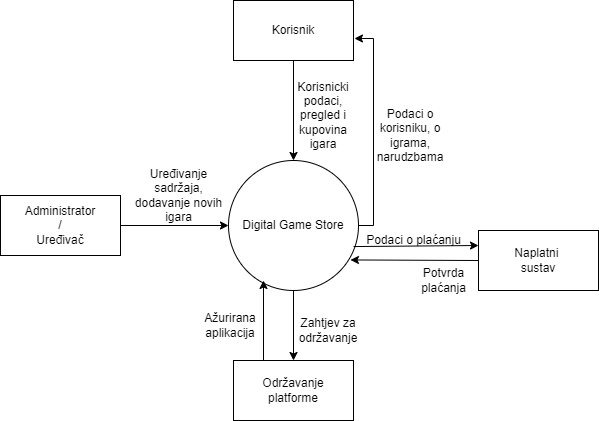

The diagram above was exported from draw.io. Its source (the exported page's mxGraphModel, read from the mxfile embedded in the PNG):
<mxGraphModel dx="1050" dy="585" grid="1" gridSize="10" guides="1" tooltips="1" connect="1" arrows="1" fold="1" page="1" pageScale="1" pageWidth="826" pageHeight="1169" background="none" math="0" shadow="0">
  <root>
    <mxCell id="0" />
    <mxCell id="1" parent="0" />
    <mxCell id="dyxi0OYYjYxg8oj2448K-107" value="Digital Game Store" style="ellipse;whiteSpace=wrap;html=1;aspect=fixed;" parent="1" vertex="1">
      <mxGeometry x="348" y="400" width="130" height="130" as="geometry" />
    </mxCell>
    <mxCell id="dyxi0OYYjYxg8oj2448K-108" value="Korisnik" style="rounded=0;whiteSpace=wrap;html=1;" parent="1" vertex="1">
      <mxGeometry x="353" y="240" width="120" height="60" as="geometry" />
    </mxCell>
    <mxCell id="dyxi0OYYjYxg8oj2448K-109" value="Održavanje&lt;br&gt;platforme" style="rounded=0;whiteSpace=wrap;html=1;" parent="1" vertex="1">
      <mxGeometry x="353" y="600" width="120" height="60" as="geometry" />
    </mxCell>
    <mxCell id="dyxi0OYYjYxg8oj2448K-110" value="Administrator&lt;br&gt;/&lt;br&gt;Uređivač" style="rounded=0;whiteSpace=wrap;html=1;" parent="1" vertex="1">
      <mxGeometry x="120" y="435" width="120" height="60" as="geometry" />
    </mxCell>
    <mxCell id="dyxi0OYYjYxg8oj2448K-111" value="" style="endArrow=classic;html=1;rounded=0;entryX=0.5;entryY=0;entryDx=0;entryDy=0;exitX=0.5;exitY=1;exitDx=0;exitDy=0;" parent="1" source="dyxi0OYYjYxg8oj2448K-108" target="dyxi0OYYjYxg8oj2448K-107" edge="1">
      <mxGeometry width="50" height="50" relative="1" as="geometry">
        <mxPoint x="340" y="480" as="sourcePoint" />
        <mxPoint x="390" y="430" as="targetPoint" />
      </mxGeometry>
    </mxCell>
    <mxCell id="dyxi0OYYjYxg8oj2448K-112" value="Korisnicki podaci, pregled i kupovina igara" style="text;html=1;strokeColor=none;fillColor=none;align=center;verticalAlign=middle;whiteSpace=wrap;rounded=0;" parent="1" vertex="1">
      <mxGeometry x="413" y="340" width="60" height="30" as="geometry" />
    </mxCell>
    <mxCell id="dyxi0OYYjYxg8oj2448K-113" value="" style="endArrow=classic;html=1;rounded=0;exitX=1;exitY=0.5;exitDx=0;exitDy=0;entryX=0;entryY=0.5;entryDx=0;entryDy=0;" parent="1" source="dyxi0OYYjYxg8oj2448K-110" target="dyxi0OYYjYxg8oj2448K-107" edge="1">
      <mxGeometry width="50" height="50" relative="1" as="geometry">
        <mxPoint x="340" y="470" as="sourcePoint" />
        <mxPoint x="390" y="420" as="targetPoint" />
      </mxGeometry>
    </mxCell>
    <mxCell id="dyxi0OYYjYxg8oj2448K-115" value="Podaci o korisniku, o igrama, narudzbama" style="text;html=1;strokeColor=none;fillColor=none;align=center;verticalAlign=middle;whiteSpace=wrap;rounded=0;" parent="1" vertex="1">
      <mxGeometry x="500" y="360" width="60" height="30" as="geometry" />
    </mxCell>
    <mxCell id="dyxi0OYYjYxg8oj2448K-116" value="Uređivanje sadržaja, dodavanje novih igara" style="text;html=1;strokeColor=none;fillColor=none;align=center;verticalAlign=middle;whiteSpace=wrap;rounded=0;" parent="1" vertex="1">
      <mxGeometry x="250" y="420" width="97" height="30" as="geometry" />
    </mxCell>
    <mxCell id="dyxi0OYYjYxg8oj2448K-114" style="edgeStyle=orthogonalEdgeStyle;rounded=0;orthogonalLoop=1;jettySize=auto;html=1;entryX=1.008;entryY=0.633;entryDx=0;entryDy=0;entryPerimeter=0;" parent="1" source="dyxi0OYYjYxg8oj2448K-107" target="dyxi0OYYjYxg8oj2448K-108" edge="1">
      <mxGeometry relative="1" as="geometry">
        <mxPoint x="550" y="270" as="targetPoint" />
        <Array as="points">
          <mxPoint x="493" y="465" />
          <mxPoint x="493" y="278" />
        </Array>
      </mxGeometry>
    </mxCell>
    <mxCell id="dyxi0OYYjYxg8oj2448K-118" value="Zahtjev za održavanje&lt;br&gt;" style="text;html=1;strokeColor=none;fillColor=none;align=center;verticalAlign=middle;whiteSpace=wrap;rounded=0;" parent="1" vertex="1">
      <mxGeometry x="418" y="555" width="60" height="30" as="geometry" />
    </mxCell>
    <mxCell id="dyxi0OYYjYxg8oj2448K-119" value="" style="endArrow=classic;html=1;rounded=0;exitX=0.5;exitY=1;exitDx=0;exitDy=0;entryX=0.5;entryY=0;entryDx=0;entryDy=0;" parent="1" source="dyxi0OYYjYxg8oj2448K-107" target="dyxi0OYYjYxg8oj2448K-109" edge="1">
      <mxGeometry width="50" height="50" relative="1" as="geometry">
        <mxPoint x="340" y="400" as="sourcePoint" />
        <mxPoint x="390" y="350" as="targetPoint" />
      </mxGeometry>
    </mxCell>
    <mxCell id="dyxi0OYYjYxg8oj2448K-120" value="" style="endArrow=classic;html=1;rounded=0;exitX=0.25;exitY=0;exitDx=0;exitDy=0;" parent="1" source="dyxi0OYYjYxg8oj2448K-109" edge="1">
      <mxGeometry width="50" height="50" relative="1" as="geometry">
        <mxPoint x="340" y="380" as="sourcePoint" />
        <mxPoint x="383" y="520" as="targetPoint" />
        <Array as="points" />
      </mxGeometry>
    </mxCell>
    <mxCell id="dyxi0OYYjYxg8oj2448K-121" value="Ažurirana&lt;br&gt;aplikacija" style="text;html=1;strokeColor=none;fillColor=none;align=center;verticalAlign=middle;whiteSpace=wrap;rounded=0;rotation=0;" parent="1" vertex="1">
      <mxGeometry x="320" y="550" width="60" height="30" as="geometry" />
    </mxCell>
    <mxCell id="dyxi0OYYjYxg8oj2448K-122" value="Naplatni&amp;nbsp;&lt;br&gt;sustav" style="rounded=0;whiteSpace=wrap;html=1;" parent="1" vertex="1">
      <mxGeometry x="598" y="470" width="120" height="60" as="geometry" />
    </mxCell>
    <mxCell id="dyxi0OYYjYxg8oj2448K-125" value="" style="endArrow=classic;html=1;rounded=0;exitX=0.962;exitY=0.662;exitDx=0;exitDy=0;exitPerimeter=0;entryX=0;entryY=0.25;entryDx=0;entryDy=0;" parent="1" source="dyxi0OYYjYxg8oj2448K-107" target="dyxi0OYYjYxg8oj2448K-122" edge="1">
      <mxGeometry width="50" height="50" relative="1" as="geometry">
        <mxPoint x="340" y="370" as="sourcePoint" />
        <mxPoint x="390" y="320" as="targetPoint" />
      </mxGeometry>
    </mxCell>
    <mxCell id="dyxi0OYYjYxg8oj2448K-126" value="Podaci o plaćanju" style="text;html=1;align=center;verticalAlign=middle;resizable=0;points=[];autosize=1;strokeColor=none;fillColor=none;" parent="1" vertex="1">
      <mxGeometry x="473" y="465" width="120" height="30" as="geometry" />
    </mxCell>
    <mxCell id="dyxi0OYYjYxg8oj2448K-127" value="" style="endArrow=classic;html=1;rounded=0;exitX=0;exitY=0.5;exitDx=0;exitDy=0;entryX=0.938;entryY=0.765;entryDx=0;entryDy=0;entryPerimeter=0;" parent="1" source="dyxi0OYYjYxg8oj2448K-122" target="dyxi0OYYjYxg8oj2448K-107" edge="1">
      <mxGeometry width="50" height="50" relative="1" as="geometry">
        <mxPoint x="340" y="370" as="sourcePoint" />
        <mxPoint x="390" y="320" as="targetPoint" />
      </mxGeometry>
    </mxCell>
    <mxCell id="dyxi0OYYjYxg8oj2448K-128" value="Potvrda&lt;br&gt;plaćanja" style="text;html=1;align=center;verticalAlign=middle;resizable=0;points=[];autosize=1;strokeColor=none;fillColor=none;" parent="1" vertex="1">
      <mxGeometry x="528" y="500" width="70" height="40" as="geometry" />
    </mxCell>
  </root>
</mxGraphModel>